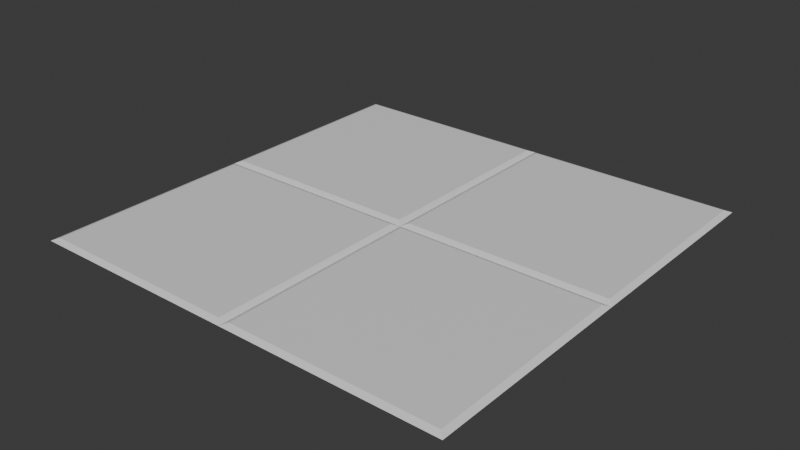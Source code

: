 # Source: CheckerPattern.blend  (saved by Blender 4.1.24; exported with 4.5.12 LTS)
import bpy
from mathutils import Matrix  # noqa: F401  (used for matrix-valued properties, if any)

bpy.ops.wm.read_factory_settings(use_empty=True)
scene = bpy.context.scene
scene.name = 'Scene'

# ---- collections
col_collection = bpy.data.collections.new('Collection'); scene.collection.children.link(col_collection)

# ---- images (referenced by path relative to the original .blend; pixels are not part of the script)
import os
ASSET_DIR = os.environ.get("B2B_ASSET_DIR", "")  # directory of the original .blend (textures are referenced by path, not embedded)
HERE = os.path.dirname(os.path.abspath(__file__))  # packed textures are extracted next to this script under _unpacked/

def load_image(name, relpath, width, height, colorspace="sRGB"):
    """Load a texture the original file referenced (path relative to the .blend, or extracted next to this script)."""
    p = next((c for c in (os.path.join(HERE, relpath), os.path.join(ASSET_DIR, relpath)) if relpath and os.path.exists(c)), "")
    if p:
        img = bpy.data.images.load(p, check_existing=True)
        img.name = name
    else:  # same state as the original file: an image datablock whose file is absent (Cycles renders it pink)
        img = bpy.data.images.new(name, width, height)
        img.source = "FILE"
        img.filepath = "//" + (relpath or name)
    img.colorspace_settings.name = colorspace
    return img
img_normal_001 = load_image('Normal.001', 'Checker_normal.png', 1024, 1024, 'sRGB')

# ---- materials (node trees are filled in below, after node groups)
mat_material = bpy.data.materials.new('Material')
mat_material.alpha_threshold = 0.0
mat_material.use_transparent_shadow = False
mat_material.roughness = 0.5
mat_material.line_color = (0.0, 0.0, 0.0, 1.0)

# ---- material node trees
mat_material.use_nodes = True; mat_material.node_tree.nodes.clear()
_N = mat_material.node_tree.nodes; _L = mat_material.node_tree.links
n0 = _N.new('ShaderNodeOutputMaterial'); n0.name = 'Material Output'; n0.location = (300, 300)
n1 = _N.new('ShaderNodeBsdfPrincipled'); n1.name = 'Principled BSDF'; n1.location = (10, 300)
n1.inputs[3].default_value = 1.45
n2 = _N.new('ShaderNodeTexImage'); n2.name = 'Image Texture'; n2.location = (-316, 264)
n2.image = img_normal_001
_L.new(n1.outputs[0], n0.inputs[0])
n0.is_active_output = True

# ---- world
world_world = bpy.data.worlds.new('World'); scene.world = world_world
world_world.use_nodes = True; world_world.node_tree.nodes.clear()
_N = world_world.node_tree.nodes; _L = world_world.node_tree.links
n0 = _N.new('ShaderNodeOutputWorld'); n0.name = 'World Output'; n0.location = (300, 300)
n1 = _N.new('ShaderNodeBackground'); n1.name = 'Background'; n1.location = (10, 300)
n1.inputs[0].default_value = (0.05088, 0.05088, 0.05088, 1.0)
_L.new(n1.outputs[0], n0.inputs[0])
n0.is_active_output = True
world_world.color = (0.05088, 0.05088, 0.05088)
world_world.use_sun_shadow = False
world_world.sun_shadow_jitter_overblur = 0.0

# ---- meshes
me_plane = bpy.data.meshes.new('Plane')
me_plane.from_pydata([(-1.0, -1.0, 0.0), (1.0, -1.0, 0.0), (-1.0, 1.0, 0.0), (1.0, 1.0, 0.0), (-1.0, 0.0, 0.0), (1.0, 0.0, 0.0), (0.0, -1.0, 0.0), (0.0, 1.0, 0.0), (0.0, 0.0, 0.0), (0.02661, 0.02661, 0.01145), (0.9734, 0.02661, 0.01145), (0.9734, 0.9734, 0.01145), (0.02661, 0.9734, 0.01145), (0.02661, -0.9734, 0.01145), (0.9734, -0.9734, 0.01145), (0.9734, -0.02661, 0.01145), (0.02661, -0.02661, 0.01145), (-0.9734, -0.9734, 0.01145), (-0.02661, -0.9734, 0.01145), (-0.02661, -0.02661, 0.01145), (-0.9734, -0.02661, 0.01145), (-0.9734, 0.02661, 0.01145), (-0.02661, 0.02661, 0.01145), (-0.02661, 0.9734, 0.01145), (-0.9734, 0.9734, 0.01145)], [], [(9, 10, 11, 12), (13, 14, 15, 16), (17, 18, 19, 20), (21, 22, 23, 24), (8, 5, 10, 9), (5, 3, 11, 10), (3, 7, 12, 11), (7, 8, 9, 12), (6, 1, 14, 13), (1, 5, 15, 14), (5, 8, 16, 15), (8, 6, 13, 16), (0, 6, 18, 17), (6, 8, 19, 18), (8, 4, 20, 19), (4, 0, 17, 20), (4, 8, 22, 21), (8, 7, 23, 22), (7, 2, 24, 23), (2, 4, 21, 24)])
_uv = me_plane.uv_layers.new(name='UVMap')
_uv.uv.foreach_set('vector', [0.5133, 0.5133, 0.9867, 0.5133, 0.9867, 0.9867, 0.5133, 0.9867, 0.5133, 0.01331, 0.9867, 0.01331, 0.9867, 0.4867, 0.5133, 0.4867, 0.01331, 0.01331, 0.4867, 0.01331, 0.4867, 0.4867, 0.01331, 0.4867, 0.01331, 0.5133, 0.4867, 0.5133, 0.4867, 0.9867, 0.01331, 0.9867, 0.5, 0.5, 1.0, 0.5, 0.9867, 0.5133, 0.5133, 0.5133, 1.0, 0.5, 1.0, 1.0, 0.9867, 0.9867, 0.9867, 0.5133, 1.0, 1.0, 0.5, 1.0, 0.5133, 0.9867, 0.9867, 0.9867, 0.5, 1.0, 0.5, 0.5, 0.5133, 0.5133, 0.5133, 0.9867, 0.5, 0.0, 1.0, 0.0, 0.9867, 0.01331, 0.5133, 0.01331, 1.0, 0.0, 1.0, 0.5, 0.9867, 0.4867, 0.9867, 0.01331, 1.0, 0.5, 0.5, 0.5, 0.5133, 0.4867, 0.9867, 0.4867, 0.5, 0.5, 0.5, 0.0, 0.5133, 0.01331, 0.5133, 0.4867, 0.0, 0.0, 0.5, 0.0, 0.4867, 0.01331, 0.01331, 0.01331, 0.5, 0.0, 0.5, 0.5, 0.4867, 0.4867, 0.4867, 0.01331, 0.5, 0.5, 0.0, 0.5, 0.01331, 0.4867, 0.4867, 0.4867, 0.0, 0.5, 0.0, 0.0, 0.01331, 0.01331, 0.01331, 0.4867, 0.0, 0.5, 0.5, 0.5, 0.4867, 0.5133, 0.01331, 0.5133, 0.5, 0.5, 0.5, 1.0, 0.4867, 0.9867, 0.4867, 0.5133, 0.5, 1.0, 0.0, 1.0, 0.01331, 0.9867, 0.4867, 0.9867, 0.0, 1.0, 0.0, 0.5, 0.01331, 0.5133, 0.01331, 0.9867])
me_plane.materials.append(mat_material)
me_plane.update()
me_plane_001 = bpy.data.meshes.new('Plane.001')
me_plane_001.from_pydata([(-1.0, -1.0, 0.0), (1.0, -1.0, 0.0), (-1.0, 1.0, 0.0), (1.0, 1.0, 0.0)], [], [(0, 1, 3, 2)])
_uv = me_plane_001.uv_layers.new(name='UVMap')
_uv.uv.foreach_set('vector', [0.0, 0.0, 1.0, 0.0, 1.0, 1.0, 0.0, 1.0])
me_plane_001.materials.append(mat_material)
me_plane_001.update()

# ---- objects
ob_pattern = bpy.data.objects.new('Pattern', me_plane)
ob_bake = bpy.data.objects.new('Bake', me_plane_001)

# ---- transforms, parenting, visibility, modifiers, constraints
ob_pattern.location = (0.0, 0.0, 0.0)
ob_bake.location = (0.0, 0.0, 0.0)

# ---- collection membership
col_collection.objects.link(ob_pattern)
col_collection.objects.link(ob_bake)

# ---- scene / render settings (as saved in the file)
scene.frame_start = 1; scene.frame_end = 250; scene.frame_set(1)
scene.render.engine = 'CYCLES'
scene.cycles.sampling_pattern = 'TABULATED_SOBOL'
scene.cycles.bake_type = 'NORMAL'
scene.eevee.ray_tracing_options.trace_max_roughness = 0.0
bpy.context.view_layer.update()

# ---- added for rendering (the .blend has no active camera and no usable light): camera, sun
cam_auto = bpy.data.cameras.new('AutoCamera')
cam_auto.lens = 50.0
cam_auto.sensor_width = 36.0
cam_auto.clip_end = 1000.0
ob_auto_camera = bpy.data.objects.new('AutoCamera', cam_auto)
scene.collection.objects.link(ob_auto_camera)
ob_auto_camera.location = (2.61695, -3.14034, 2.09929)
ob_auto_camera.rotation_euler = (1.09748, -7.21219e-08, 0.694738)
scene.camera = ob_auto_camera
light_auto_sun = bpy.data.lights.new('AutoSun', 'SUN')
light_auto_sun.energy = 3.0
light_auto_sun.angle = 0.0523599
ob_auto_sun = bpy.data.objects.new('AutoSun', light_auto_sun)
scene.collection.objects.link(ob_auto_sun)
ob_auto_sun.rotation_euler = (0.872665, 0.174533, 0.523599)
bpy.context.view_layer.update()
